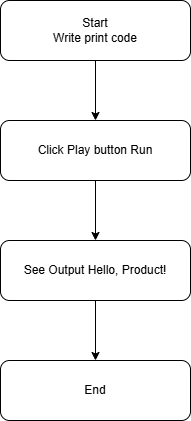

The diagram above was exported from draw.io. Its source (the exported page's mxGraphModel, read from the mxfile embedded in the PNG):
<mxGraphModel dx="1030" dy="596" grid="1" gridSize="10" guides="1" tooltips="1" connect="1" arrows="1" fold="1" page="1" pageScale="1" pageWidth="850" pageHeight="1100" math="0" shadow="0">
  <root>
    <mxCell id="0" />
    <mxCell id="1" parent="0" />
    <mxCell id="Tt9kXb8kTtbxbwzOgmXw-6" edge="1" parent="1" source="Tt9kXb8kTtbxbwzOgmXw-2" style="edgeStyle=orthogonalEdgeStyle;rounded=0;orthogonalLoop=1;jettySize=auto;html=1;" target="Tt9kXb8kTtbxbwzOgmXw-3" value="">
      <mxGeometry relative="1" as="geometry" />
    </mxCell>
    <mxCell id="Tt9kXb8kTtbxbwzOgmXw-2" parent="1" style="rounded=1;whiteSpace=wrap;html=1;" value="Start&lt;br&gt;Write print code" vertex="1">
      <mxGeometry height="60" width="190" x="330" y="70" as="geometry" />
    </mxCell>
    <mxCell id="Tt9kXb8kTtbxbwzOgmXw-7" edge="1" parent="1" source="Tt9kXb8kTtbxbwzOgmXw-3" style="edgeStyle=orthogonalEdgeStyle;rounded=0;orthogonalLoop=1;jettySize=auto;html=1;" target="Tt9kXb8kTtbxbwzOgmXw-4" value="">
      <mxGeometry relative="1" as="geometry" />
    </mxCell>
    <mxCell id="Tt9kXb8kTtbxbwzOgmXw-3" parent="1" style="rounded=1;whiteSpace=wrap;html=1;" value="Click Play button Run" vertex="1">
      <mxGeometry height="60" width="190" x="330" y="190" as="geometry" />
    </mxCell>
    <mxCell id="Tt9kXb8kTtbxbwzOgmXw-8" edge="1" parent="1" source="Tt9kXb8kTtbxbwzOgmXw-4" style="edgeStyle=orthogonalEdgeStyle;rounded=0;orthogonalLoop=1;jettySize=auto;html=1;" target="Tt9kXb8kTtbxbwzOgmXw-5" value="">
      <mxGeometry relative="1" as="geometry" />
    </mxCell>
    <mxCell id="Tt9kXb8kTtbxbwzOgmXw-4" parent="1" style="rounded=1;whiteSpace=wrap;html=1;" value="See Output Hello, Product!" vertex="1">
      <mxGeometry height="60" width="190" x="330" y="310" as="geometry" />
    </mxCell>
    <mxCell id="Tt9kXb8kTtbxbwzOgmXw-5" parent="1" style="rounded=1;whiteSpace=wrap;html=1;" value="End" vertex="1">
      <mxGeometry height="60" width="190" x="330" y="430" as="geometry" />
    </mxCell>
  </root>
</mxGraphModel>